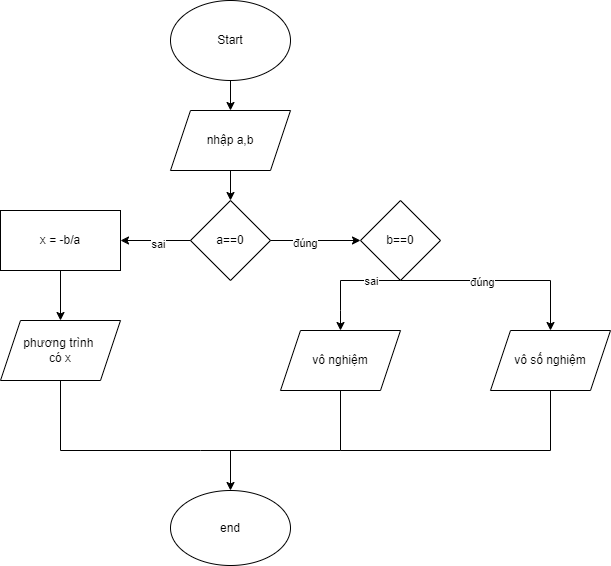

The diagram above was exported from draw.io. Its source (the exported page's mxGraphModel, read from the mxfile embedded in the PNG):
<mxGraphModel dx="1390" dy="755" grid="0" gridSize="10" guides="1" tooltips="1" connect="1" arrows="1" fold="1" page="0" pageScale="1" pageWidth="827" pageHeight="1169" background="none" math="0" shadow="0">
  <root>
    <mxCell id="0" />
    <mxCell id="1" parent="0" />
    <mxCell id="bD8XTlfMEmOjoPWe0zDs-115" value="Start" style="ellipse;whiteSpace=wrap;html=1;" parent="1" vertex="1">
      <mxGeometry x="310" y="370" width="120" height="80" as="geometry" />
    </mxCell>
    <mxCell id="bD8XTlfMEmOjoPWe0zDs-116" value="nhập a,b" style="shape=parallelogram;perimeter=parallelogramPerimeter;whiteSpace=wrap;html=1;fixedSize=1;" parent="1" vertex="1">
      <mxGeometry x="310" y="480" width="120" height="60" as="geometry" />
    </mxCell>
    <mxCell id="bD8XTlfMEmOjoPWe0zDs-117" value="a==0" style="rhombus;whiteSpace=wrap;html=1;" parent="1" vertex="1">
      <mxGeometry x="330" y="570" width="80" height="80" as="geometry" />
    </mxCell>
    <mxCell id="bD8XTlfMEmOjoPWe0zDs-118" value="x = -b/a" style="rounded=0;whiteSpace=wrap;html=1;" parent="1" vertex="1">
      <mxGeometry x="140" y="580" width="120" height="60" as="geometry" />
    </mxCell>
    <mxCell id="bD8XTlfMEmOjoPWe0zDs-119" value="vô số nghiệm" style="shape=parallelogram;perimeter=parallelogramPerimeter;whiteSpace=wrap;html=1;fixedSize=1;" parent="1" vertex="1">
      <mxGeometry x="630" y="700" width="120" height="60" as="geometry" />
    </mxCell>
    <mxCell id="bD8XTlfMEmOjoPWe0zDs-120" value="vô nghiệm" style="shape=parallelogram;perimeter=parallelogramPerimeter;whiteSpace=wrap;html=1;fixedSize=1;" parent="1" vertex="1">
      <mxGeometry x="420" y="700" width="120" height="60" as="geometry" />
    </mxCell>
    <mxCell id="bD8XTlfMEmOjoPWe0zDs-121" value="phương trình&amp;nbsp;&lt;div&gt;có x&lt;/div&gt;" style="shape=parallelogram;perimeter=parallelogramPerimeter;whiteSpace=wrap;html=1;fixedSize=1;" parent="1" vertex="1">
      <mxGeometry x="140" y="690" width="120" height="60" as="geometry" />
    </mxCell>
    <mxCell id="bD8XTlfMEmOjoPWe0zDs-122" value="b==0" style="rhombus;whiteSpace=wrap;html=1;" parent="1" vertex="1">
      <mxGeometry x="500" y="570" width="80" height="80" as="geometry" />
    </mxCell>
    <mxCell id="bD8XTlfMEmOjoPWe0zDs-123" value="end" style="ellipse;whiteSpace=wrap;html=1;" parent="1" vertex="1">
      <mxGeometry x="310" y="860" width="120" height="75" as="geometry" />
    </mxCell>
    <mxCell id="bD8XTlfMEmOjoPWe0zDs-124" value="" style="endArrow=classic;html=1;rounded=0;" parent="1" source="bD8XTlfMEmOjoPWe0zDs-115" target="bD8XTlfMEmOjoPWe0zDs-116" edge="1">
      <mxGeometry width="50" height="50" relative="1" as="geometry">
        <mxPoint x="410" y="710" as="sourcePoint" />
        <mxPoint x="460" y="660" as="targetPoint" />
      </mxGeometry>
    </mxCell>
    <mxCell id="bD8XTlfMEmOjoPWe0zDs-125" value="" style="endArrow=classic;html=1;rounded=0;" parent="1" source="bD8XTlfMEmOjoPWe0zDs-116" target="bD8XTlfMEmOjoPWe0zDs-117" edge="1">
      <mxGeometry width="50" height="50" relative="1" as="geometry">
        <mxPoint x="410" y="710" as="sourcePoint" />
        <mxPoint x="460" y="660" as="targetPoint" />
      </mxGeometry>
    </mxCell>
    <mxCell id="bD8XTlfMEmOjoPWe0zDs-126" value="" style="endArrow=classic;html=1;rounded=0;" parent="1" source="bD8XTlfMEmOjoPWe0zDs-117" target="bD8XTlfMEmOjoPWe0zDs-118" edge="1">
      <mxGeometry width="50" height="50" relative="1" as="geometry">
        <mxPoint x="410" y="710" as="sourcePoint" />
        <mxPoint x="460" y="660" as="targetPoint" />
      </mxGeometry>
    </mxCell>
    <mxCell id="bD8XTlfMEmOjoPWe0zDs-127" value="sai" style="edgeLabel;html=1;align=center;verticalAlign=middle;resizable=0;points=[];" parent="bD8XTlfMEmOjoPWe0zDs-126" vertex="1" connectable="0">
      <mxGeometry x="-0.0571" y="3" relative="1" as="geometry">
        <mxPoint as="offset" />
      </mxGeometry>
    </mxCell>
    <mxCell id="bD8XTlfMEmOjoPWe0zDs-128" value="" style="endArrow=classic;html=1;rounded=0;" parent="1" source="bD8XTlfMEmOjoPWe0zDs-117" target="bD8XTlfMEmOjoPWe0zDs-122" edge="1">
      <mxGeometry width="50" height="50" relative="1" as="geometry">
        <mxPoint x="410" y="710" as="sourcePoint" />
        <mxPoint x="460" y="660" as="targetPoint" />
      </mxGeometry>
    </mxCell>
    <mxCell id="bD8XTlfMEmOjoPWe0zDs-129" value="đúng" style="edgeLabel;html=1;align=center;verticalAlign=middle;resizable=0;points=[];" parent="bD8XTlfMEmOjoPWe0zDs-128" vertex="1" connectable="0">
      <mxGeometry x="-0.2444" y="-2" relative="1" as="geometry">
        <mxPoint as="offset" />
      </mxGeometry>
    </mxCell>
    <mxCell id="bD8XTlfMEmOjoPWe0zDs-130" value="" style="endArrow=classic;html=1;rounded=0;" parent="1" source="bD8XTlfMEmOjoPWe0zDs-118" target="bD8XTlfMEmOjoPWe0zDs-121" edge="1">
      <mxGeometry width="50" height="50" relative="1" as="geometry">
        <mxPoint x="410" y="710" as="sourcePoint" />
        <mxPoint x="460" y="660" as="targetPoint" />
      </mxGeometry>
    </mxCell>
    <mxCell id="bD8XTlfMEmOjoPWe0zDs-131" value="" style="endArrow=classic;html=1;rounded=0;entryX=0.5;entryY=0;entryDx=0;entryDy=0;exitX=0.5;exitY=1;exitDx=0;exitDy=0;" parent="1" source="bD8XTlfMEmOjoPWe0zDs-122" target="bD8XTlfMEmOjoPWe0zDs-120" edge="1">
      <mxGeometry width="50" height="50" relative="1" as="geometry">
        <mxPoint x="410" y="710" as="sourcePoint" />
        <mxPoint x="500" y="680" as="targetPoint" />
        <Array as="points">
          <mxPoint x="480" y="650" />
          <mxPoint x="480" y="680" />
        </Array>
      </mxGeometry>
    </mxCell>
    <mxCell id="bD8XTlfMEmOjoPWe0zDs-132" value="sai" style="edgeLabel;html=1;align=center;verticalAlign=middle;resizable=0;points=[];" parent="bD8XTlfMEmOjoPWe0zDs-131" vertex="1" connectable="0">
      <mxGeometry x="-0.4545" relative="1" as="geometry">
        <mxPoint as="offset" />
      </mxGeometry>
    </mxCell>
    <mxCell id="bD8XTlfMEmOjoPWe0zDs-133" value="" style="endArrow=classic;html=1;rounded=0;exitX=0.5;exitY=1;exitDx=0;exitDy=0;" parent="1" source="bD8XTlfMEmOjoPWe0zDs-122" target="bD8XTlfMEmOjoPWe0zDs-119" edge="1">
      <mxGeometry width="50" height="50" relative="1" as="geometry">
        <mxPoint x="540" y="620" as="sourcePoint" />
        <mxPoint x="590" y="580" as="targetPoint" />
        <Array as="points">
          <mxPoint x="690" y="650" />
        </Array>
      </mxGeometry>
    </mxCell>
    <mxCell id="bD8XTlfMEmOjoPWe0zDs-134" value="đúng" style="edgeLabel;html=1;align=center;verticalAlign=middle;resizable=0;points=[];" parent="bD8XTlfMEmOjoPWe0zDs-133" vertex="1" connectable="0">
      <mxGeometry x="-0.19" y="-1" relative="1" as="geometry">
        <mxPoint as="offset" />
      </mxGeometry>
    </mxCell>
    <mxCell id="bD8XTlfMEmOjoPWe0zDs-135" value="" style="endArrow=none;html=1;rounded=0;" parent="1" target="bD8XTlfMEmOjoPWe0zDs-120" edge="1">
      <mxGeometry width="50" height="50" relative="1" as="geometry">
        <mxPoint x="480" y="820" as="sourcePoint" />
        <mxPoint x="460" y="660" as="targetPoint" />
      </mxGeometry>
    </mxCell>
    <mxCell id="bD8XTlfMEmOjoPWe0zDs-136" value="" style="endArrow=none;html=1;rounded=0;" parent="1" source="bD8XTlfMEmOjoPWe0zDs-121" edge="1">
      <mxGeometry width="50" height="50" relative="1" as="geometry">
        <mxPoint x="410" y="710" as="sourcePoint" />
        <mxPoint x="200" y="820" as="targetPoint" />
      </mxGeometry>
    </mxCell>
    <mxCell id="bD8XTlfMEmOjoPWe0zDs-137" value="" style="endArrow=none;html=1;rounded=0;" parent="1" edge="1">
      <mxGeometry width="50" height="50" relative="1" as="geometry">
        <mxPoint x="200" y="820" as="sourcePoint" />
        <mxPoint x="480" y="820" as="targetPoint" />
        <Array as="points">
          <mxPoint x="340" y="820" />
        </Array>
      </mxGeometry>
    </mxCell>
    <mxCell id="bD8XTlfMEmOjoPWe0zDs-138" value="" style="endArrow=none;html=1;rounded=0;" parent="1" edge="1">
      <mxGeometry width="50" height="50" relative="1" as="geometry">
        <mxPoint x="480" y="820" as="sourcePoint" />
        <mxPoint x="690" y="820" as="targetPoint" />
      </mxGeometry>
    </mxCell>
    <mxCell id="bD8XTlfMEmOjoPWe0zDs-139" value="" style="endArrow=none;html=1;rounded=0;" parent="1" source="bD8XTlfMEmOjoPWe0zDs-119" edge="1">
      <mxGeometry width="50" height="50" relative="1" as="geometry">
        <mxPoint x="410" y="710" as="sourcePoint" />
        <mxPoint x="690" y="820" as="targetPoint" />
      </mxGeometry>
    </mxCell>
    <mxCell id="bD8XTlfMEmOjoPWe0zDs-140" value="" style="endArrow=classic;html=1;rounded=0;" parent="1" target="bD8XTlfMEmOjoPWe0zDs-123" edge="1">
      <mxGeometry width="50" height="50" relative="1" as="geometry">
        <mxPoint x="370" y="820" as="sourcePoint" />
        <mxPoint x="460" y="660" as="targetPoint" />
      </mxGeometry>
    </mxCell>
  </root>
</mxGraphModel>